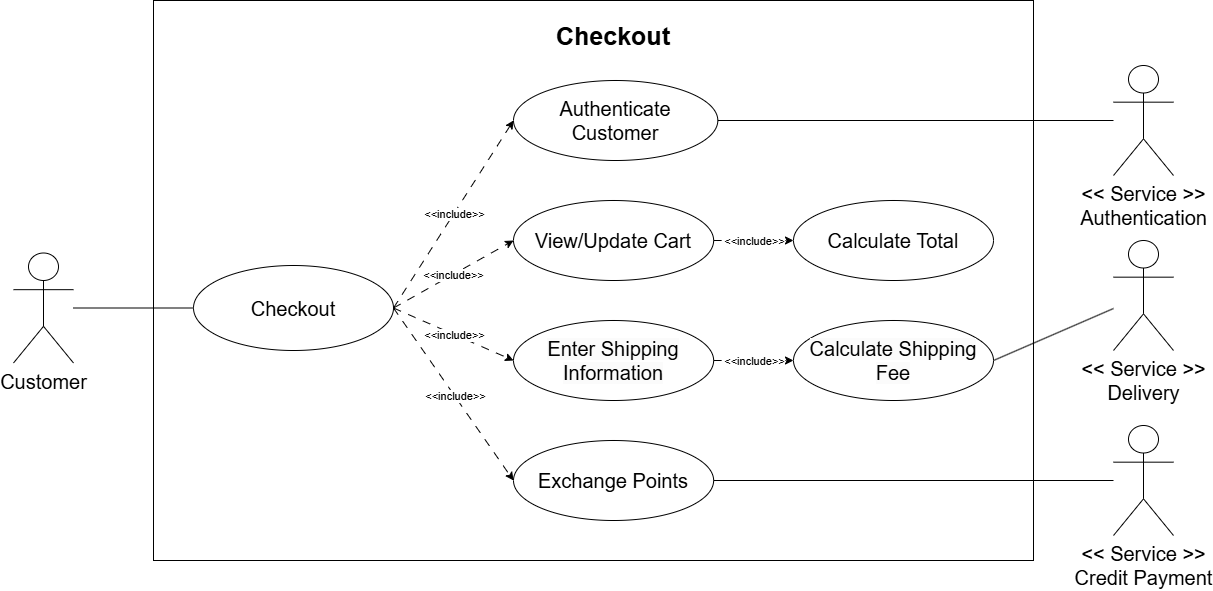

The diagram above was exported from draw.io. Its source (the exported page's mxGraphModel, read from the mxfile embedded in the PNG):
<mxGraphModel dx="3704" dy="2226" grid="1" gridSize="10" guides="1" tooltips="1" connect="1" arrows="1" fold="1" page="1" pageScale="1" pageWidth="850" pageHeight="1100" background="#ffffff" math="0" shadow="0">
  <root>
    <mxCell id="0" />
    <mxCell id="1" parent="0" />
    <mxCell id="237" value="" style="rounded=0;whiteSpace=wrap;html=1;" vertex="1" parent="1">
      <mxGeometry x="-1360" y="-440" width="880" height="560" as="geometry" />
    </mxCell>
    <mxCell id="189" value="Checkout" style="ellipse;whiteSpace=wrap;html=1;fontSize=20;" parent="1" vertex="1">
      <mxGeometry x="-1320" y="-175" width="200" height="85" as="geometry" />
    </mxCell>
    <mxCell id="191" value="&lt;span style=&quot;color: rgb(0, 0, 0); font-size: 20px;&quot;&gt;Authenticate Customer&lt;/span&gt;" style="ellipse;whiteSpace=wrap;html=1;" parent="1" vertex="1">
      <mxGeometry x="-1000" y="-360" width="204.31" height="80" as="geometry" />
    </mxCell>
    <mxCell id="192" value="&lt;span style=&quot;color: rgb(0, 0, 0); font-family: Helvetica; font-size: 20px; font-style: normal; font-variant-ligatures: normal; font-variant-caps: normal; font-weight: 400; letter-spacing: normal; orphans: 2; text-align: center; text-indent: 0px; text-transform: none; widows: 2; word-spacing: 0px; -webkit-text-stroke-width: 0px; white-space: normal; background-color: rgb(251, 251, 251); text-decoration-thickness: initial; text-decoration-style: initial; text-decoration-color: initial; float: none; display: inline !important;&quot;&gt;Enter Shipping Information&lt;/span&gt;" style="ellipse;whiteSpace=wrap;html=1;" parent="1" vertex="1">
      <mxGeometry x="-1000" y="-120" width="200.15" height="80" as="geometry" />
    </mxCell>
    <mxCell id="193" value="" style="endArrow=classic;html=1;rounded=0;exitX=1;exitY=0.5;exitDx=0;exitDy=0;entryX=0;entryY=0.5;entryDx=0;entryDy=0;dashed=1;dashPattern=8 8;endFill=1;" parent="1" source="189" target="191" edge="1">
      <mxGeometry relative="1" as="geometry">
        <mxPoint x="-1060" y="-80" as="sourcePoint" />
        <mxPoint x="-960" y="-80" as="targetPoint" />
      </mxGeometry>
    </mxCell>
    <mxCell id="194" value="&amp;lt;&amp;lt;include&amp;gt;&amp;gt;" style="edgeLabel;resizable=0;html=1;;align=center;verticalAlign=middle;" parent="193" connectable="0" vertex="1">
      <mxGeometry relative="1" as="geometry" />
    </mxCell>
    <mxCell id="195" value="&lt;span style=&quot;color: rgb(0, 0, 0); font-size: 20px;&quot;&gt;Exchange Points&lt;/span&gt;" style="ellipse;whiteSpace=wrap;html=1;" parent="1" vertex="1">
      <mxGeometry x="-1000" width="200.15" height="80" as="geometry" />
    </mxCell>
    <mxCell id="196" value="" style="endArrow=classic;html=1;rounded=0;exitX=1;exitY=0.5;exitDx=0;exitDy=0;entryX=0;entryY=0.5;entryDx=0;entryDy=0;dashed=1;dashPattern=8 8;" parent="1" source="189" target="195" edge="1">
      <mxGeometry relative="1" as="geometry">
        <mxPoint x="-1010" y="-18" as="sourcePoint" />
        <mxPoint x="-879" y="-170" as="targetPoint" />
      </mxGeometry>
    </mxCell>
    <mxCell id="197" value="&amp;lt;&amp;lt;include&amp;gt;&amp;gt;" style="edgeLabel;resizable=0;html=1;;align=center;verticalAlign=middle;" parent="196" connectable="0" vertex="1">
      <mxGeometry relative="1" as="geometry" />
    </mxCell>
    <mxCell id="198" value="" style="endArrow=classic;html=1;rounded=0;exitX=1;exitY=0.5;exitDx=0;exitDy=0;entryX=0;entryY=0.5;entryDx=0;entryDy=0;dashed=1;dashPattern=8 8;" parent="1" source="189" target="192" edge="1">
      <mxGeometry relative="1" as="geometry">
        <mxPoint x="-1060" y="2" as="sourcePoint" />
        <mxPoint x="-929" y="-150" as="targetPoint" />
      </mxGeometry>
    </mxCell>
    <mxCell id="199" value="&amp;lt;&amp;lt;include&amp;gt;&amp;gt;" style="edgeLabel;resizable=0;html=1;;align=center;verticalAlign=middle;" parent="198" connectable="0" vertex="1">
      <mxGeometry relative="1" as="geometry" />
    </mxCell>
    <mxCell id="200" value="&lt;span style=&quot;color: rgb(0, 0, 0); font-size: 20px;&quot;&gt;View/Update Cart&lt;/span&gt;" style="ellipse;whiteSpace=wrap;html=1;" parent="1" vertex="1">
      <mxGeometry x="-1000" y="-240" width="200.15" height="80" as="geometry" />
    </mxCell>
    <mxCell id="201" value="" style="endArrow=classic;html=1;rounded=0;exitX=1;exitY=0.5;exitDx=0;exitDy=0;entryX=0;entryY=0.5;entryDx=0;entryDy=0;dashed=1;dashPattern=8 8;" parent="1" source="189" target="200" edge="1">
      <mxGeometry relative="1" as="geometry">
        <mxPoint x="-1030" y="-10" as="sourcePoint" />
        <mxPoint x="-899" y="-60" as="targetPoint" />
      </mxGeometry>
    </mxCell>
    <mxCell id="202" value="&amp;lt;&amp;lt;include&amp;gt;&amp;gt;" style="edgeLabel;resizable=0;html=1;;align=center;verticalAlign=middle;" parent="201" connectable="0" vertex="1">
      <mxGeometry relative="1" as="geometry" />
    </mxCell>
    <mxCell id="210" value="&lt;div&gt;&amp;lt;&amp;lt; Service &amp;gt;&amp;gt;&lt;/div&gt;&lt;div&gt;Authentication&lt;/div&gt;" style="shape=umlActor;verticalLabelPosition=bottom;verticalAlign=top;html=1;outlineConnect=0;fontSize=20;" parent="1" vertex="1">
      <mxGeometry x="-400" y="-375" width="60" height="110" as="geometry" />
    </mxCell>
    <mxCell id="211" style="rounded=0;orthogonalLoop=1;jettySize=auto;html=1;endArrow=none;endFill=0;entryX=1;entryY=0.5;entryDx=0;entryDy=0;" parent="1" source="221" target="217" edge="1">
      <mxGeometry relative="1" as="geometry">
        <mxPoint x="-595.5" y="-135" as="targetPoint" />
        <mxPoint x="-280" y="-164.23629143118978" as="sourcePoint" />
      </mxGeometry>
    </mxCell>
    <mxCell id="213" style="rounded=0;orthogonalLoop=1;jettySize=auto;html=1;entryX=1;entryY=0.5;entryDx=0;entryDy=0;endArrow=none;endFill=0;" parent="1" source="222" target="195" edge="1">
      <mxGeometry relative="1" as="geometry">
        <mxPoint x="-280" y="145.36488360213116" as="sourcePoint" />
      </mxGeometry>
    </mxCell>
    <mxCell id="214" value="&lt;span style=&quot;color: rgb(0, 0, 0); font-size: 20px;&quot;&gt;Calculate Total&lt;/span&gt;" style="ellipse;whiteSpace=wrap;html=1;" parent="1" vertex="1">
      <mxGeometry x="-720" y="-240" width="200" height="80" as="geometry" />
    </mxCell>
    <mxCell id="215" value="" style="endArrow=classic;html=1;rounded=0;exitX=1;exitY=0.5;exitDx=0;exitDy=0;entryX=0;entryY=0.5;entryDx=0;entryDy=0;dashed=1;dashPattern=8 8;" parent="1" source="200" target="214" edge="1">
      <mxGeometry relative="1" as="geometry">
        <mxPoint x="-740" y="-100" as="sourcePoint" />
        <mxPoint x="-604" y="-45" as="targetPoint" />
      </mxGeometry>
    </mxCell>
    <mxCell id="216" value="&amp;lt;&amp;lt;include&amp;gt;&amp;gt;" style="edgeLabel;resizable=0;html=1;;align=center;verticalAlign=middle;" parent="215" connectable="0" vertex="1">
      <mxGeometry relative="1" as="geometry" />
    </mxCell>
    <mxCell id="217" value="&lt;span style=&quot;color: rgb(0, 0, 0); font-family: Helvetica; font-size: 20px; font-style: normal; font-variant-ligatures: normal; font-variant-caps: normal; font-weight: 400; letter-spacing: normal; orphans: 2; text-align: center; text-indent: 0px; text-transform: none; widows: 2; word-spacing: 0px; -webkit-text-stroke-width: 0px; white-space: normal; background-color: rgb(251, 251, 251); text-decoration-thickness: initial; text-decoration-style: initial; text-decoration-color: initial; float: none; display: inline !important;&quot;&gt;Calculate Shipping Fee&lt;/span&gt;" style="ellipse;whiteSpace=wrap;html=1;" parent="1" vertex="1">
      <mxGeometry x="-720" y="-120" width="200" height="80" as="geometry" />
    </mxCell>
    <mxCell id="218" value="" style="endArrow=classic;html=1;rounded=0;exitX=1;exitY=0.5;exitDx=0;exitDy=0;entryX=0;entryY=0.5;entryDx=0;entryDy=0;dashed=1;dashPattern=8 8;" parent="1" source="192" target="217" edge="1">
      <mxGeometry relative="1" as="geometry">
        <mxPoint x="-715.5" y="-95" as="sourcePoint" />
        <mxPoint x="-633.5" y="30" as="targetPoint" />
      </mxGeometry>
    </mxCell>
    <mxCell id="219" value="&amp;lt;&amp;lt;include&amp;gt;&amp;gt;" style="edgeLabel;resizable=0;html=1;;align=center;verticalAlign=middle;" parent="218" connectable="0" vertex="1">
      <mxGeometry relative="1" as="geometry" />
    </mxCell>
    <mxCell id="221" value="&amp;lt;&amp;lt; Service &amp;gt;&amp;gt;&lt;div&gt;Delivery&lt;/div&gt;" style="shape=umlActor;verticalLabelPosition=bottom;verticalAlign=top;html=1;outlineConnect=0;fontSize=20;" parent="1" vertex="1">
      <mxGeometry x="-400" y="-200" width="60" height="110" as="geometry" />
    </mxCell>
    <mxCell id="222" value="&lt;div&gt;&amp;lt;&amp;lt; Service &amp;gt;&amp;gt;&lt;/div&gt;&lt;div&gt;Credit Payment&lt;/div&gt;" style="shape=umlActor;verticalLabelPosition=bottom;verticalAlign=top;html=1;outlineConnect=0;fontSize=20;" parent="1" vertex="1">
      <mxGeometry x="-400" y="-15" width="60" height="110" as="geometry" />
    </mxCell>
    <mxCell id="223" value="&lt;div&gt;Customer&lt;/div&gt;" style="shape=umlActor;verticalLabelPosition=bottom;verticalAlign=top;html=1;outlineConnect=0;fontSize=20;" parent="1" vertex="1">
      <mxGeometry x="-1500" y="-187.5" width="60" height="110" as="geometry" />
    </mxCell>
    <mxCell id="230" value="" style="endArrow=none;html=1;exitX=1;exitY=0.5;exitDx=0;exitDy=0;" edge="1" parent="1" source="191" target="210">
      <mxGeometry width="50" height="50" relative="1" as="geometry">
        <mxPoint x="-870" y="-260" as="sourcePoint" />
        <mxPoint x="-820" y="-310" as="targetPoint" />
      </mxGeometry>
    </mxCell>
    <mxCell id="235" value="" style="endArrow=none;html=1;entryX=0;entryY=0.5;entryDx=0;entryDy=0;" edge="1" parent="1" source="223" target="189">
      <mxGeometry width="50" height="50" relative="1" as="geometry">
        <mxPoint x="-1180" y="30" as="sourcePoint" />
        <mxPoint x="-1130" y="-20" as="targetPoint" />
      </mxGeometry>
    </mxCell>
    <mxCell id="238" value="&lt;font style=&quot;font-size: 25px;&quot;&gt;&lt;b&gt;Checkout&lt;/b&gt;&lt;/font&gt;" style="text;html=1;align=center;verticalAlign=middle;whiteSpace=wrap;rounded=0;" vertex="1" parent="1">
      <mxGeometry x="-929.93" y="-420" width="60" height="30" as="geometry" />
    </mxCell>
  </root>
</mxGraphModel>